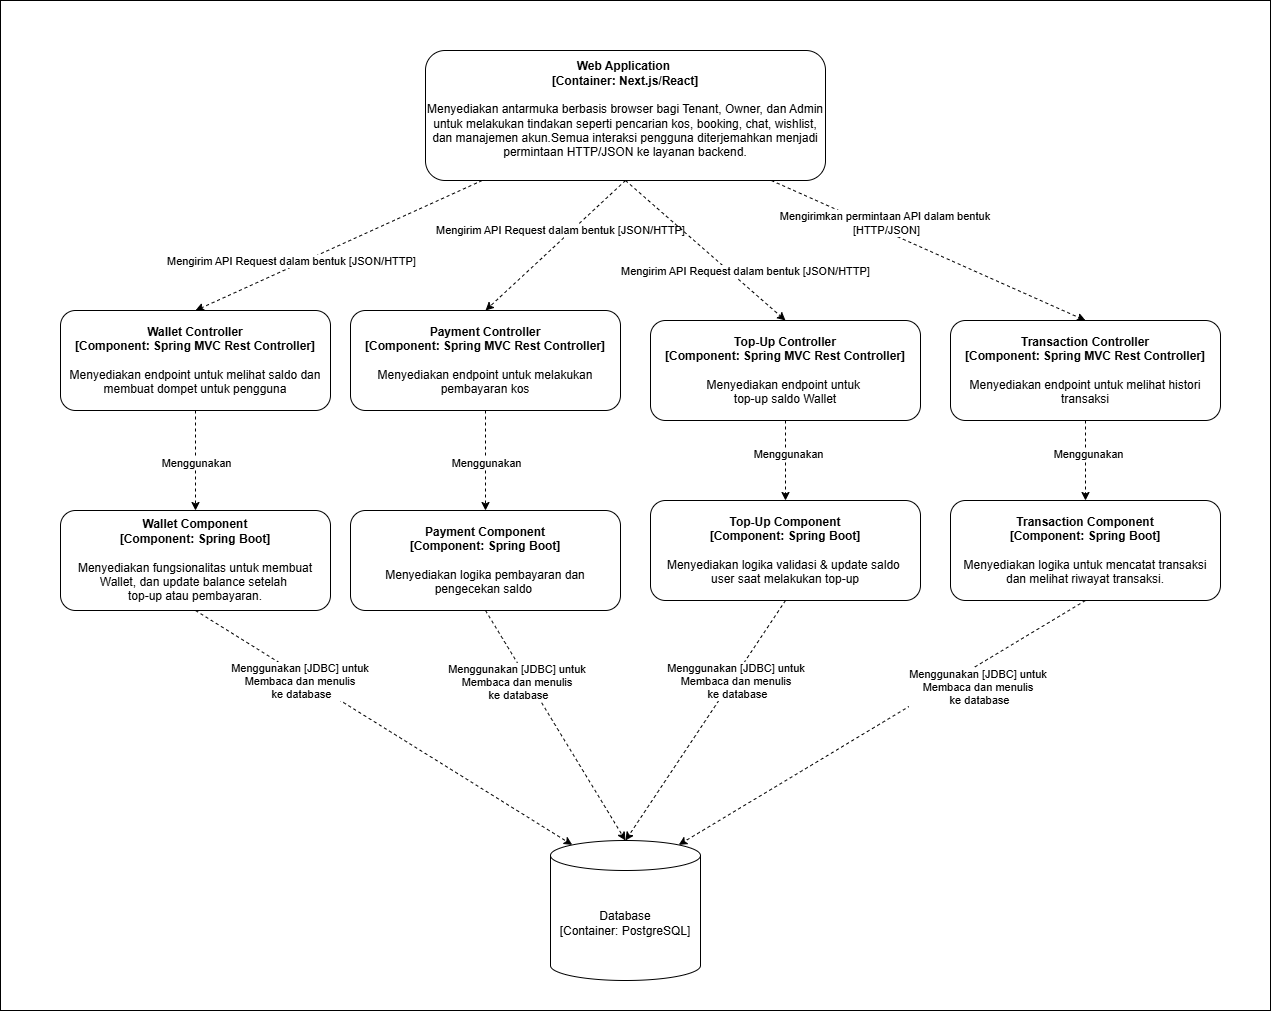

The diagram above was exported from draw.io. Its source (the exported page's mxGraphModel, read from the mxfile embedded in the PNG):
<mxGraphModel dx="2597" dy="1133" grid="1" gridSize="10" guides="1" tooltips="1" connect="1" arrows="1" fold="1" page="1" pageScale="1" pageWidth="850" pageHeight="1100" math="0" shadow="0">
  <root>
    <mxCell id="0" />
    <mxCell id="1" parent="0" />
    <mxCell id="yFD3DICp1XJnVw6UHg1U-24" value="" style="rounded=0;whiteSpace=wrap;html=1;movable=0;resizable=0;rotatable=0;deletable=0;editable=0;locked=1;connectable=0;" vertex="1" parent="1">
      <mxGeometry x="-140" y="30" width="1270" height="1010" as="geometry" />
    </mxCell>
    <mxCell id="4AbUJBNDzFmfMzU4T4p5-1" style="edgeStyle=none;rounded=0;orthogonalLoop=1;jettySize=auto;html=1;entryX=0.5;entryY=0;entryDx=0;entryDy=0;dashed=1;" edge="1" parent="1" source="4AbUJBNDzFmfMzU4T4p5-5" target="yFD3DICp1XJnVw6UHg1U-4">
      <mxGeometry relative="1" as="geometry">
        <mxPoint x="670" y="340" as="targetPoint" />
      </mxGeometry>
    </mxCell>
    <mxCell id="4AbUJBNDzFmfMzU4T4p5-2" value="Mengirimkan permintaan API dalam bentuk&amp;nbsp;&lt;div&gt;[HTTP/JSON]&lt;/div&gt;" style="edgeLabel;html=1;align=center;verticalAlign=middle;resizable=0;points=[];" connectable="0" vertex="1" parent="4AbUJBNDzFmfMzU4T4p5-1">
      <mxGeometry x="-0.5478" y="-4" relative="1" as="geometry">
        <mxPoint x="45" y="7" as="offset" />
      </mxGeometry>
    </mxCell>
    <mxCell id="4AbUJBNDzFmfMzU4T4p5-3" style="edgeStyle=none;rounded=0;orthogonalLoop=1;jettySize=auto;html=1;entryX=0.5;entryY=0;entryDx=0;entryDy=0;dashed=1;" edge="1" parent="1" source="4AbUJBNDzFmfMzU4T4p5-5" target="4AbUJBNDzFmfMzU4T4p5-19">
      <mxGeometry relative="1" as="geometry">
        <mxPoint x="220" y="330" as="targetPoint" />
      </mxGeometry>
    </mxCell>
    <mxCell id="4AbUJBNDzFmfMzU4T4p5-4" value="Mengirim API Request dalam bentuk [JSON/HTTP]" style="edgeLabel;html=1;align=center;verticalAlign=middle;resizable=0;points=[];" connectable="0" vertex="1" parent="4AbUJBNDzFmfMzU4T4p5-3">
      <mxGeometry x="-0.3618" y="-4" relative="1" as="geometry">
        <mxPoint x="-99" y="42" as="offset" />
      </mxGeometry>
    </mxCell>
    <mxCell id="4AbUJBNDzFmfMzU4T4p5-5" value="&lt;div&gt;&lt;br&gt;&lt;/div&gt;&lt;b&gt;Web Application&amp;nbsp;&lt;/b&gt;&lt;div&gt;&lt;b&gt;[Container: Next.js/React]&lt;/b&gt;&lt;div&gt;&lt;br&gt;&lt;/div&gt;&lt;div&gt;Menyediakan antarmuka berbasis browser bagi Tenant, Owner, dan Admin untuk melakukan tindakan seperti pencarian kos, booking, chat, wishlist, dan manajemen akun.&lt;span style=&quot;background-color: transparent; color: light-dark(rgb(0, 0, 0), rgb(255, 255, 255));&quot;&gt;Semua interaksi pengguna diterjemahkan menjadi permintaan HTTP/JSON ke layanan backend.&lt;/span&gt;&lt;/div&gt;&lt;br&gt;&lt;p class=&quot;&quot; data-end=&quot;658&quot; data-start=&quot;289&quot;&gt;&lt;/p&gt;&lt;/div&gt;" style="rounded=1;whiteSpace=wrap;html=1;" vertex="1" parent="1">
      <mxGeometry x="285" y="80" width="400" height="130" as="geometry" />
    </mxCell>
    <mxCell id="4AbUJBNDzFmfMzU4T4p5-14" value="Database&lt;div&gt;[Container: PostgreSQL]&lt;/div&gt;" style="shape=cylinder3;whiteSpace=wrap;html=1;boundedLbl=1;backgroundOutline=1;size=15;" vertex="1" parent="1">
      <mxGeometry x="410" y="870" width="150" height="140" as="geometry" />
    </mxCell>
    <mxCell id="4AbUJBNDzFmfMzU4T4p5-15" style="edgeStyle=none;rounded=0;orthogonalLoop=1;jettySize=auto;html=1;entryX=0.145;entryY=0;entryDx=0;entryDy=4.35;entryPerimeter=0;exitX=0.5;exitY=1;exitDx=0;exitDy=0;dashed=1;" edge="1" parent="1" source="twyWzDIdkVtq7cUqPwNr-1" target="4AbUJBNDzFmfMzU4T4p5-14">
      <mxGeometry relative="1" as="geometry">
        <mxPoint x="275" y="620" as="sourcePoint" />
      </mxGeometry>
    </mxCell>
    <mxCell id="4AbUJBNDzFmfMzU4T4p5-16" value="&lt;div&gt;Menggunakan&amp;nbsp;&lt;span style=&quot;background-color: light-dark(#ffffff, var(--ge-dark-color, #121212)); color: light-dark(rgb(0, 0, 0), rgb(255, 255, 255));&quot;&gt;[JDBC] untuk&amp;nbsp;&lt;/span&gt;&lt;/div&gt;&lt;div&gt;&lt;span style=&quot;background-color: light-dark(#ffffff, var(--ge-dark-color, #121212)); color: light-dark(rgb(0, 0, 0), rgb(255, 255, 255));&quot;&gt;Membaca dan menulis&amp;nbsp;&lt;/span&gt;&lt;/div&gt;&lt;div&gt;ke database&lt;/div&gt;" style="edgeLabel;html=1;align=center;verticalAlign=middle;resizable=0;points=[];" connectable="0" vertex="1" parent="4AbUJBNDzFmfMzU4T4p5-15">
      <mxGeometry x="-0.3923" y="-6" relative="1" as="geometry">
        <mxPoint x="-7" y="-7" as="offset" />
      </mxGeometry>
    </mxCell>
    <mxCell id="4AbUJBNDzFmfMzU4T4p5-17" style="edgeStyle=none;rounded=0;orthogonalLoop=1;jettySize=auto;html=1;entryX=0.855;entryY=0;entryDx=0;entryDy=4.35;entryPerimeter=0;exitX=0.5;exitY=1;exitDx=0;exitDy=0;dashed=1;" edge="1" parent="1" source="yFD3DICp1XJnVw6UHg1U-5" target="4AbUJBNDzFmfMzU4T4p5-14">
      <mxGeometry relative="1" as="geometry">
        <mxPoint x="615" y="620" as="sourcePoint" />
      </mxGeometry>
    </mxCell>
    <mxCell id="4AbUJBNDzFmfMzU4T4p5-18" value="&lt;div&gt;Menggunakan&amp;nbsp;&lt;span style=&quot;color: light-dark(rgb(0, 0, 0), rgb(255, 255, 255));&quot;&gt;[JDBC] untuk&amp;nbsp;&lt;/span&gt;&lt;/div&gt;&lt;div&gt;&lt;span style=&quot;color: light-dark(rgb(0, 0, 0), rgb(255, 255, 255));&quot;&gt;Membaca dan menulis&amp;nbsp;&lt;/span&gt;&lt;/div&gt;&lt;div&gt;ke database&lt;/div&gt;" style="edgeLabel;html=1;align=center;verticalAlign=middle;resizable=0;points=[];" connectable="0" vertex="1" parent="4AbUJBNDzFmfMzU4T4p5-17">
      <mxGeometry x="-0.2223" y="-3" relative="1" as="geometry">
        <mxPoint x="53" y="-7" as="offset" />
      </mxGeometry>
    </mxCell>
    <mxCell id="z1L0r2Tzb1yc62yU5J9P-1" value="" style="edgeStyle=orthogonalEdgeStyle;rounded=0;orthogonalLoop=1;jettySize=auto;html=1;dashed=1;" edge="1" parent="1" source="4AbUJBNDzFmfMzU4T4p5-19" target="twyWzDIdkVtq7cUqPwNr-1">
      <mxGeometry relative="1" as="geometry" />
    </mxCell>
    <mxCell id="yFD3DICp1XJnVw6UHg1U-1" value="Menggunakan" style="edgeLabel;html=1;align=center;verticalAlign=middle;resizable=0;points=[];" vertex="1" connectable="0" parent="z1L0r2Tzb1yc62yU5J9P-1">
      <mxGeometry x="0.1496" y="-1" relative="1" as="geometry">
        <mxPoint x="1" y="-6" as="offset" />
      </mxGeometry>
    </mxCell>
    <mxCell id="4AbUJBNDzFmfMzU4T4p5-19" value="&lt;b&gt;Wallet Controller&lt;/b&gt;&lt;div&gt;&lt;b&gt;[Component: Spring MVC Rest Controller]&lt;/b&gt;&lt;/div&gt;&lt;div&gt;&lt;b&gt;&lt;br&gt;&lt;/b&gt;&lt;/div&gt;&lt;div&gt;Menyediakan endpoint untuk melihat saldo dan membuat dompet untuk pengguna&lt;/div&gt;" style="rounded=1;whiteSpace=wrap;html=1;" vertex="1" parent="1">
      <mxGeometry x="-80" y="340" width="270" height="100" as="geometry" />
    </mxCell>
    <mxCell id="twyWzDIdkVtq7cUqPwNr-1" value="&lt;b&gt;Wallet Component&lt;/b&gt;&lt;div&gt;&lt;b&gt;[Component: Spring Boot]&lt;/b&gt;&lt;/div&gt;&lt;div&gt;&lt;b&gt;&lt;br&gt;&lt;/b&gt;&lt;/div&gt;&lt;div&gt;Menyediakan fungsionalitas untuk membuat Wallet, dan&amp;nbsp;update balance setelah&amp;nbsp;&lt;/div&gt;&lt;div&gt;top-up atau pembayaran.&lt;/div&gt;" style="rounded=1;whiteSpace=wrap;html=1;" vertex="1" parent="1">
      <mxGeometry x="-80" y="540" width="270" height="100" as="geometry" />
    </mxCell>
    <mxCell id="yFD3DICp1XJnVw6UHg1U-6" value="" style="edgeStyle=orthogonalEdgeStyle;rounded=0;orthogonalLoop=1;jettySize=auto;html=1;dashed=1;" edge="1" parent="1" source="yFD3DICp1XJnVw6UHg1U-4" target="yFD3DICp1XJnVw6UHg1U-5">
      <mxGeometry relative="1" as="geometry" />
    </mxCell>
    <mxCell id="yFD3DICp1XJnVw6UHg1U-7" value="Menggunakan" style="edgeLabel;html=1;align=center;verticalAlign=middle;resizable=0;points=[];" vertex="1" connectable="0" parent="yFD3DICp1XJnVw6UHg1U-6">
      <mxGeometry x="-0.1889" y="2" relative="1" as="geometry">
        <mxPoint as="offset" />
      </mxGeometry>
    </mxCell>
    <mxCell id="yFD3DICp1XJnVw6UHg1U-4" value="&lt;b&gt;Transaction Controller&lt;/b&gt;&lt;div&gt;&lt;b&gt;[Component: Spring MVC Rest Controller]&lt;/b&gt;&lt;/div&gt;&lt;div&gt;&lt;b&gt;&lt;br&gt;&lt;/b&gt;&lt;/div&gt;&lt;div&gt;Menyediakan endpoint untuk melihat histori transaksi&lt;/div&gt;" style="rounded=1;whiteSpace=wrap;html=1;" vertex="1" parent="1">
      <mxGeometry x="810" y="350" width="270" height="100" as="geometry" />
    </mxCell>
    <mxCell id="yFD3DICp1XJnVw6UHg1U-5" value="&lt;b&gt;Transaction Component&lt;/b&gt;&lt;div&gt;&lt;b&gt;[Component: Spring Boot]&lt;/b&gt;&lt;/div&gt;&lt;div&gt;&lt;b&gt;&lt;br&gt;&lt;/b&gt;&lt;/div&gt;&lt;div&gt;Menyediakan logika untuk mencatat transaksi&lt;/div&gt;&lt;div&gt;dan melihat riwayat transaksi.&lt;/div&gt;" style="rounded=1;whiteSpace=wrap;html=1;" vertex="1" parent="1">
      <mxGeometry x="810" y="530" width="270" height="100" as="geometry" />
    </mxCell>
    <mxCell id="yFD3DICp1XJnVw6UHg1U-8" value="" style="edgeStyle=orthogonalEdgeStyle;rounded=0;orthogonalLoop=1;jettySize=auto;html=1;dashed=1;" edge="1" source="yFD3DICp1XJnVw6UHg1U-10" target="yFD3DICp1XJnVw6UHg1U-11" parent="1">
      <mxGeometry relative="1" as="geometry" />
    </mxCell>
    <mxCell id="yFD3DICp1XJnVw6UHg1U-9" value="Menggunakan" style="edgeLabel;html=1;align=center;verticalAlign=middle;resizable=0;points=[];" vertex="1" connectable="0" parent="yFD3DICp1XJnVw6UHg1U-8">
      <mxGeometry x="0.1496" y="-1" relative="1" as="geometry">
        <mxPoint x="1" y="-6" as="offset" />
      </mxGeometry>
    </mxCell>
    <mxCell id="yFD3DICp1XJnVw6UHg1U-10" value="&lt;b&gt;Payment Controller&lt;/b&gt;&lt;div&gt;&lt;b&gt;[Component: Spring MVC Rest Controller]&lt;/b&gt;&lt;/div&gt;&lt;div&gt;&lt;b&gt;&lt;br&gt;&lt;/b&gt;&lt;/div&gt;&lt;div&gt;Menyediakan endpoint untuk melakukan pembayaran kos&lt;/div&gt;" style="rounded=1;whiteSpace=wrap;html=1;" vertex="1" parent="1">
      <mxGeometry x="210" y="340" width="270" height="100" as="geometry" />
    </mxCell>
    <mxCell id="yFD3DICp1XJnVw6UHg1U-11" value="&lt;b&gt;Payment Component&lt;/b&gt;&lt;div&gt;&lt;b&gt;[Component: Spring Boot]&lt;/b&gt;&lt;/div&gt;&lt;div&gt;&lt;b&gt;&lt;br&gt;&lt;/b&gt;&lt;/div&gt;&lt;div&gt;Menyediakan logika pembayaran dan pengecekan saldo&amp;nbsp;&lt;/div&gt;" style="rounded=1;whiteSpace=wrap;html=1;" vertex="1" parent="1">
      <mxGeometry x="210" y="540" width="270" height="100" as="geometry" />
    </mxCell>
    <mxCell id="yFD3DICp1XJnVw6UHg1U-12" value="" style="edgeStyle=orthogonalEdgeStyle;rounded=0;orthogonalLoop=1;jettySize=auto;html=1;dashed=1;" edge="1" source="yFD3DICp1XJnVw6UHg1U-14" target="yFD3DICp1XJnVw6UHg1U-15" parent="1">
      <mxGeometry relative="1" as="geometry" />
    </mxCell>
    <mxCell id="yFD3DICp1XJnVw6UHg1U-13" value="Menggunakan" style="edgeLabel;html=1;align=center;verticalAlign=middle;resizable=0;points=[];" vertex="1" connectable="0" parent="yFD3DICp1XJnVw6UHg1U-12">
      <mxGeometry x="-0.1889" y="2" relative="1" as="geometry">
        <mxPoint as="offset" />
      </mxGeometry>
    </mxCell>
    <mxCell id="yFD3DICp1XJnVw6UHg1U-14" value="&lt;b&gt;Top-Up Controller&lt;/b&gt;&lt;div&gt;&lt;b&gt;[Component: Spring MVC Rest Controller]&lt;/b&gt;&lt;/div&gt;&lt;div&gt;&lt;b&gt;&lt;br&gt;&lt;/b&gt;&lt;/div&gt;&lt;div&gt;Menyediakan endpoint untuk&amp;nbsp;&lt;/div&gt;&lt;div&gt;top-up saldo Wallet&lt;/div&gt;" style="rounded=1;whiteSpace=wrap;html=1;" vertex="1" parent="1">
      <mxGeometry x="510" y="350" width="270" height="100" as="geometry" />
    </mxCell>
    <mxCell id="yFD3DICp1XJnVw6UHg1U-15" value="&lt;b&gt;Top-Up Component&lt;/b&gt;&lt;div&gt;&lt;b&gt;[Component: Spring Boot]&lt;/b&gt;&lt;/div&gt;&lt;div&gt;&lt;b&gt;&lt;br&gt;&lt;/b&gt;&lt;/div&gt;&lt;div&gt;Menyediakan logika validasi &amp;amp; update saldo&amp;nbsp;&lt;/div&gt;&lt;div&gt;user saat melakukan top-up&lt;/div&gt;" style="rounded=1;whiteSpace=wrap;html=1;" vertex="1" parent="1">
      <mxGeometry x="510" y="530" width="270" height="100" as="geometry" />
    </mxCell>
    <mxCell id="yFD3DICp1XJnVw6UHg1U-16" style="edgeStyle=none;rounded=0;orthogonalLoop=1;jettySize=auto;html=1;entryX=0.5;entryY=0;entryDx=0;entryDy=0;dashed=1;exitX=0.5;exitY=1;exitDx=0;exitDy=0;" edge="1" parent="1" source="4AbUJBNDzFmfMzU4T4p5-5" target="yFD3DICp1XJnVw6UHg1U-10">
      <mxGeometry relative="1" as="geometry">
        <mxPoint x="352" y="220" as="sourcePoint" />
        <mxPoint x="65" y="350" as="targetPoint" />
      </mxGeometry>
    </mxCell>
    <mxCell id="yFD3DICp1XJnVw6UHg1U-17" value="Mengirim API Request dalam bentuk [JSON/HTTP]" style="edgeLabel;html=1;align=center;verticalAlign=middle;resizable=0;points=[];" connectable="0" vertex="1" parent="yFD3DICp1XJnVw6UHg1U-16">
      <mxGeometry x="-0.3618" y="-4" relative="1" as="geometry">
        <mxPoint x="-19" y="11" as="offset" />
      </mxGeometry>
    </mxCell>
    <mxCell id="yFD3DICp1XJnVw6UHg1U-18" style="edgeStyle=none;rounded=0;orthogonalLoop=1;jettySize=auto;html=1;entryX=0.5;entryY=0;entryDx=0;entryDy=0;dashed=1;exitX=0.5;exitY=1;exitDx=0;exitDy=0;" edge="1" parent="1" source="4AbUJBNDzFmfMzU4T4p5-5" target="yFD3DICp1XJnVw6UHg1U-14">
      <mxGeometry relative="1" as="geometry">
        <mxPoint x="495" y="220" as="sourcePoint" />
        <mxPoint x="375" y="350" as="targetPoint" />
      </mxGeometry>
    </mxCell>
    <mxCell id="yFD3DICp1XJnVw6UHg1U-19" value="Mengirim API Request dalam bentuk [JSON/HTTP]" style="edgeLabel;html=1;align=center;verticalAlign=middle;resizable=0;points=[];" connectable="0" vertex="1" parent="yFD3DICp1XJnVw6UHg1U-18">
      <mxGeometry x="-0.3618" y="-4" relative="1" as="geometry">
        <mxPoint x="70" y="42" as="offset" />
      </mxGeometry>
    </mxCell>
    <mxCell id="yFD3DICp1XJnVw6UHg1U-20" style="edgeStyle=none;rounded=0;orthogonalLoop=1;jettySize=auto;html=1;exitX=0.5;exitY=1;exitDx=0;exitDy=0;dashed=1;entryX=0.5;entryY=0;entryDx=0;entryDy=0;entryPerimeter=0;" edge="1" parent="1" source="yFD3DICp1XJnVw6UHg1U-11" target="4AbUJBNDzFmfMzU4T4p5-14">
      <mxGeometry relative="1" as="geometry">
        <mxPoint x="65" y="650" as="sourcePoint" />
        <mxPoint x="490" y="940" as="targetPoint" />
      </mxGeometry>
    </mxCell>
    <mxCell id="yFD3DICp1XJnVw6UHg1U-21" value="&lt;div&gt;Menggunakan&amp;nbsp;&lt;span style=&quot;background-color: light-dark(#ffffff, var(--ge-dark-color, #121212)); color: light-dark(rgb(0, 0, 0), rgb(255, 255, 255));&quot;&gt;[JDBC] untuk&amp;nbsp;&lt;/span&gt;&lt;/div&gt;&lt;div&gt;&lt;span style=&quot;background-color: light-dark(#ffffff, var(--ge-dark-color, #121212)); color: light-dark(rgb(0, 0, 0), rgb(255, 255, 255));&quot;&gt;Membaca dan menulis&amp;nbsp;&lt;/span&gt;&lt;/div&gt;&lt;div&gt;ke database&lt;/div&gt;" style="edgeLabel;html=1;align=center;verticalAlign=middle;resizable=0;points=[];" connectable="0" vertex="1" parent="yFD3DICp1XJnVw6UHg1U-20">
      <mxGeometry x="-0.3923" y="-6" relative="1" as="geometry">
        <mxPoint x="-6" y="-2" as="offset" />
      </mxGeometry>
    </mxCell>
    <mxCell id="yFD3DICp1XJnVw6UHg1U-22" style="edgeStyle=none;rounded=0;orthogonalLoop=1;jettySize=auto;html=1;exitX=0.5;exitY=1;exitDx=0;exitDy=0;dashed=1;entryX=0.5;entryY=0;entryDx=0;entryDy=0;entryPerimeter=0;" edge="1" parent="1" source="yFD3DICp1XJnVw6UHg1U-15" target="4AbUJBNDzFmfMzU4T4p5-14">
      <mxGeometry relative="1" as="geometry">
        <mxPoint x="375" y="650" as="sourcePoint" />
        <mxPoint x="490" y="930" as="targetPoint" />
      </mxGeometry>
    </mxCell>
    <mxCell id="yFD3DICp1XJnVw6UHg1U-23" value="&lt;div&gt;Menggunakan&amp;nbsp;&lt;span style=&quot;background-color: light-dark(#ffffff, var(--ge-dark-color, #121212)); color: light-dark(rgb(0, 0, 0), rgb(255, 255, 255));&quot;&gt;[JDBC] untuk&amp;nbsp;&lt;/span&gt;&lt;/div&gt;&lt;div&gt;&lt;span style=&quot;background-color: light-dark(#ffffff, var(--ge-dark-color, #121212)); color: light-dark(rgb(0, 0, 0), rgb(255, 255, 255));&quot;&gt;Membaca dan menulis&amp;nbsp;&lt;/span&gt;&lt;/div&gt;&lt;div&gt;ke database&lt;/div&gt;" style="edgeLabel;html=1;align=center;verticalAlign=middle;resizable=0;points=[];" connectable="0" vertex="1" parent="yFD3DICp1XJnVw6UHg1U-22">
      <mxGeometry x="-0.3923" y="-6" relative="1" as="geometry">
        <mxPoint x="4" y="11" as="offset" />
      </mxGeometry>
    </mxCell>
  </root>
</mxGraphModel>